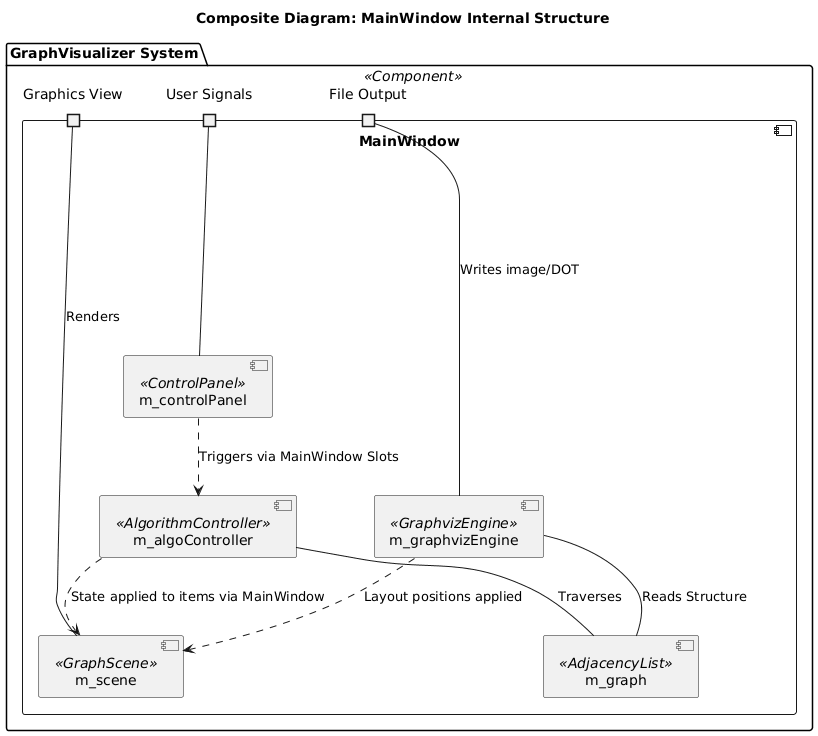

The diagram above was rendered by PlantUML. Its source (embedded in the PNG):
@startuml
title Composite Diagram: MainWindow Internal Structure

package "GraphVisualizer System" <<Component>> {
    
    component MainWindow {
        port "User Signals" as P_UI
        port "Graphics View" as P_View
        port "File Output" as P_File
        
        [m_controlPanel] as CP <<ControlPanel>>
        [m_algoController] as AC <<AlgorithmController>>
        [m_graph] as Graph <<AdjacencyList>>
        [m_scene] as GS <<GraphScene>>
        [m_graphvizEngine] as GV <<GraphvizEngine>>

        ' Inter-component links inside MainWindow
        P_UI -- CP
        CP ..> AC : "Triggers via MainWindow Slots"
        
        AC -- Graph : "Traverses"
        GV -- Graph : "Reads Structure"
        
        AC ..> GS : "State applied to items via MainWindow"
        GV ..> GS : "Layout positions applied"
        
        GS -- P_View : "Renders"
        GV -- P_File : "Writes image/DOT"
    }
}
@enduml